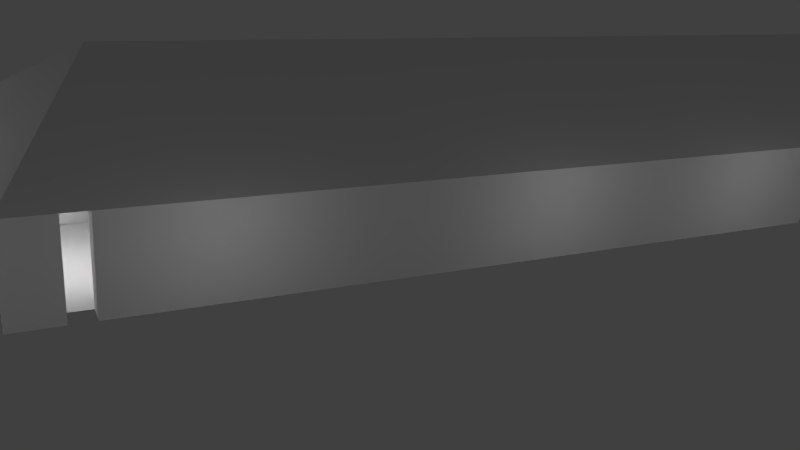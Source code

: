# Source: guardhouse.blend  (saved by Blender 2.69.0; exported with 4.5.12 LTS)
import bpy
from mathutils import Matrix  # noqa: F401  (used for matrix-valued properties, if any)

bpy.ops.wm.read_factory_settings(use_empty=True)
scene = bpy.context.scene
scene.name = 'Scene'

# ---- collections
col_collection_1 = bpy.data.collections.new('Collection 1'); scene.collection.children.link(col_collection_1)

# ---- materials (node trees are filled in below, after node groups)
mat_walls = bpy.data.materials.new('Walls')
mat_walls.alpha_threshold = 0.0
mat_walls.use_transparent_shadow = False
mat_walls.roughness = 0.5
mat_walls.line_color = (0.0, 0.0, 0.0, 1.0)

# ---- material node trees

# ---- world
world_world = bpy.data.worlds.new('World'); scene.world = world_world
world_world.color = (0.05088, 0.05088, 0.05088)
world_world.use_sun_shadow = False
world_world.sun_shadow_jitter_overblur = 0.0
world_world.cycles.sampling_method = 'MANUAL'
world_world.cycles.sample_map_resolution = 256

# ---- cameras
cam_camera = bpy.data.cameras.new('Camera')
cam_camera.clip_end = 100.0
cam_camera.lens = 35.0
cam_camera.sensor_width = 32.0
cam_camera.sensor_height = 18.0
cam_camera.ortho_scale = 7.314
cam_camera.dof.focus_distance = 0.0
cam_camera.dof.aperture_fstop = 128.0

# ---- lights
light_lamp_017 = bpy.data.lights.new('Lamp.017', 'POINT')
light_lamp_017.transmission_factor = 0.0
light_lamp_017.cutoff_distance = 30.0
light_lamp_017.energy = 100.0
light_lamp_017.shadow_buffer_clip_start = 1.001
light_lamp_017.shadow_soft_size = 0.1
light_lamp_017.shadow_maximum_resolution = 0.006
light_lamp_017.use_absolute_resolution = True
light_lamp_017.cycles.use_multiple_importance_sampling = False
light_lamp_016 = bpy.data.lights.new('Lamp.016', 'POINT')
light_lamp_016.transmission_factor = 0.0
light_lamp_016.cutoff_distance = 30.0
light_lamp_016.energy = 100.0
light_lamp_016.shadow_buffer_clip_start = 1.001
light_lamp_016.shadow_soft_size = 0.1
light_lamp_016.shadow_maximum_resolution = 0.006
light_lamp_016.use_absolute_resolution = True
light_lamp_016.cycles.use_multiple_importance_sampling = False
light_lamp_015 = bpy.data.lights.new('Lamp.015', 'POINT')
light_lamp_015.transmission_factor = 0.0
light_lamp_015.cutoff_distance = 30.0
light_lamp_015.energy = 100.0
light_lamp_015.shadow_buffer_clip_start = 1.001
light_lamp_015.shadow_soft_size = 0.1
light_lamp_015.shadow_maximum_resolution = 0.006
light_lamp_015.use_absolute_resolution = True
light_lamp_015.cycles.use_multiple_importance_sampling = False
light_lamp_014 = bpy.data.lights.new('Lamp.014', 'POINT')
light_lamp_014.transmission_factor = 0.0
light_lamp_014.cutoff_distance = 30.0
light_lamp_014.energy = 100.0
light_lamp_014.shadow_buffer_clip_start = 1.001
light_lamp_014.shadow_soft_size = 0.1
light_lamp_014.shadow_maximum_resolution = 0.006
light_lamp_014.use_absolute_resolution = True
light_lamp_014.cycles.use_multiple_importance_sampling = False
light_lamp_013 = bpy.data.lights.new('Lamp.013', 'POINT')
light_lamp_013.transmission_factor = 0.0
light_lamp_013.cutoff_distance = 30.0
light_lamp_013.energy = 100.0
light_lamp_013.shadow_buffer_clip_start = 1.001
light_lamp_013.shadow_soft_size = 0.1
light_lamp_013.shadow_maximum_resolution = 0.006
light_lamp_013.use_absolute_resolution = True
light_lamp_013.cycles.use_multiple_importance_sampling = False
light_lamp_012 = bpy.data.lights.new('Lamp.012', 'POINT')
light_lamp_012.transmission_factor = 0.0
light_lamp_012.cutoff_distance = 30.0
light_lamp_012.energy = 100.0
light_lamp_012.shadow_buffer_clip_start = 1.001
light_lamp_012.shadow_soft_size = 0.1
light_lamp_012.shadow_maximum_resolution = 0.006
light_lamp_012.use_absolute_resolution = True
light_lamp_012.cycles.use_multiple_importance_sampling = False
light_lamp_011 = bpy.data.lights.new('Lamp.011', 'POINT')
light_lamp_011.transmission_factor = 0.0
light_lamp_011.cutoff_distance = 30.0
light_lamp_011.energy = 100.0
light_lamp_011.shadow_buffer_clip_start = 1.001
light_lamp_011.shadow_soft_size = 0.1
light_lamp_011.shadow_maximum_resolution = 0.006
light_lamp_011.use_absolute_resolution = True
light_lamp_011.cycles.use_multiple_importance_sampling = False
light_lamp_010 = bpy.data.lights.new('Lamp.010', 'POINT')
light_lamp_010.transmission_factor = 0.0
light_lamp_010.cutoff_distance = 30.0
light_lamp_010.energy = 100.0
light_lamp_010.shadow_buffer_clip_start = 1.001
light_lamp_010.shadow_soft_size = 0.1
light_lamp_010.shadow_maximum_resolution = 0.006
light_lamp_010.use_absolute_resolution = True
light_lamp_010.cycles.use_multiple_importance_sampling = False
light_lamp_009 = bpy.data.lights.new('Lamp.009', 'POINT')
light_lamp_009.transmission_factor = 0.0
light_lamp_009.cutoff_distance = 30.0
light_lamp_009.energy = 100.0
light_lamp_009.shadow_buffer_clip_start = 1.001
light_lamp_009.shadow_soft_size = 0.1
light_lamp_009.shadow_maximum_resolution = 0.006
light_lamp_009.use_absolute_resolution = True
light_lamp_009.cycles.use_multiple_importance_sampling = False
light_lamp_008 = bpy.data.lights.new('Lamp.008', 'POINT')
light_lamp_008.transmission_factor = 0.0
light_lamp_008.cutoff_distance = 30.0
light_lamp_008.energy = 100.0
light_lamp_008.shadow_buffer_clip_start = 1.001
light_lamp_008.shadow_soft_size = 0.1
light_lamp_008.shadow_maximum_resolution = 0.006
light_lamp_008.use_absolute_resolution = True
light_lamp_008.cycles.use_multiple_importance_sampling = False
light_lamp_007 = bpy.data.lights.new('Lamp.007', 'POINT')
light_lamp_007.transmission_factor = 0.0
light_lamp_007.cutoff_distance = 30.0
light_lamp_007.energy = 100.0
light_lamp_007.shadow_buffer_clip_start = 1.001
light_lamp_007.shadow_soft_size = 0.1
light_lamp_007.shadow_maximum_resolution = 0.006
light_lamp_007.use_absolute_resolution = True
light_lamp_007.cycles.use_multiple_importance_sampling = False
light_lamp_006 = bpy.data.lights.new('Lamp.006', 'POINT')
light_lamp_006.transmission_factor = 0.0
light_lamp_006.cutoff_distance = 30.0
light_lamp_006.energy = 100.0
light_lamp_006.shadow_buffer_clip_start = 1.001
light_lamp_006.shadow_soft_size = 0.1
light_lamp_006.shadow_maximum_resolution = 0.006
light_lamp_006.use_absolute_resolution = True
light_lamp_006.cycles.use_multiple_importance_sampling = False
light_lamp_005 = bpy.data.lights.new('Lamp.005', 'POINT')
light_lamp_005.transmission_factor = 0.0
light_lamp_005.cutoff_distance = 30.0
light_lamp_005.energy = 100.0
light_lamp_005.shadow_buffer_clip_start = 1.001
light_lamp_005.shadow_soft_size = 0.1
light_lamp_005.shadow_maximum_resolution = 0.006
light_lamp_005.use_absolute_resolution = True
light_lamp_005.cycles.use_multiple_importance_sampling = False
light_lamp_004 = bpy.data.lights.new('Lamp.004', 'POINT')
light_lamp_004.transmission_factor = 0.0
light_lamp_004.cutoff_distance = 30.0
light_lamp_004.energy = 100.0
light_lamp_004.shadow_buffer_clip_start = 1.001
light_lamp_004.shadow_soft_size = 0.1
light_lamp_004.shadow_maximum_resolution = 0.006
light_lamp_004.use_absolute_resolution = True
light_lamp_004.cycles.use_multiple_importance_sampling = False
light_lamp_003 = bpy.data.lights.new('Lamp.003', 'POINT')
light_lamp_003.transmission_factor = 0.0
light_lamp_003.cutoff_distance = 30.0
light_lamp_003.energy = 100.0
light_lamp_003.shadow_buffer_clip_start = 1.001
light_lamp_003.shadow_soft_size = 0.1
light_lamp_003.shadow_maximum_resolution = 0.006
light_lamp_003.use_absolute_resolution = True
light_lamp_003.cycles.use_multiple_importance_sampling = False
light_lamp_002 = bpy.data.lights.new('Lamp.002', 'POINT')
light_lamp_002.transmission_factor = 0.0
light_lamp_002.cutoff_distance = 30.0
light_lamp_002.energy = 100.0
light_lamp_002.shadow_buffer_clip_start = 1.001
light_lamp_002.shadow_soft_size = 0.1
light_lamp_002.shadow_maximum_resolution = 0.006
light_lamp_002.use_absolute_resolution = True
light_lamp_002.cycles.use_multiple_importance_sampling = False
light_lamp_001 = bpy.data.lights.new('Lamp.001', 'POINT')
light_lamp_001.transmission_factor = 0.0
light_lamp_001.cutoff_distance = 30.0
light_lamp_001.energy = 100.0
light_lamp_001.shadow_buffer_clip_start = 1.001
light_lamp_001.shadow_soft_size = 0.1
light_lamp_001.shadow_maximum_resolution = 0.006
light_lamp_001.use_absolute_resolution = True
light_lamp_001.cycles.use_multiple_importance_sampling = False
light_lamp = bpy.data.lights.new('Lamp', 'POINT')
light_lamp.transmission_factor = 0.0
light_lamp.cutoff_distance = 30.0
light_lamp.energy = 100.0
light_lamp.shadow_buffer_clip_start = 1.001
light_lamp.shadow_soft_size = 0.1
light_lamp.shadow_maximum_resolution = 0.006
light_lamp.use_absolute_resolution = True
light_lamp.cycles.use_multiple_importance_sampling = False

# ---- meshes
me_cube_001 = bpy.data.meshes.new('Cube.001')
me_cube_001.from_pydata([(0.0, 0.0, 4.0), (0.0, 19.0, 4.0), (50.0, 19.0, 4.0), (50.0, 0.0, 4.0), (4.209, 9.5, 8.0), (4.209, 9.5, 8.0), (45.79, 9.5, 8.0), (45.79, 9.5, 8.0)], [], [(4, 5, 1, 0), (5, 6, 2, 1), (6, 7, 3, 2), (7, 4, 0, 3), (0, 1, 2, 3), (7, 6, 5, 4)])
me_cube_001.use_remesh_preserve_volume = False
me_cube_001.use_remesh_preserve_attributes = False
me_cube_001.use_mirror_vertex_groups = False
me_cube_001.update()
me_walls = bpy.data.meshes.new('Walls')
me_walls.from_pydata([(4.0, 10.0, 0.0), (1.0, 1.0, 0.0), (4.0, 1.0, 0.0), (1.0, 10.0, 0.0), (45.0, 10.0, 0.0), (30.0, 1.0, 0.0), (45.0, 1.0, 0.0), (30.0, 10.0, 0.0), (4.0, 9.0, 0.0), (4.0, 8.0, 0.0), (5.0, 9.0, 0.0), (5.0, 8.0, 0.0), (5.0, 10.0, 0.0), (11.0, 10.0, 0.0), (5.0, 5.0, 0.0), (11.0, 5.0, 0.0), (4.0, 3.0, 0.0), (4.0, 2.0, 0.0), (5.0, 3.0, 0.0), (5.0, 2.0, 0.0), (5.0, 4.0, 0.0), (11.0, 4.0, 0.0), (5.0, 1.0, 0.0), (11.0, 1.0, 0.0), (3.0, 1.0, 0.0), (2.0, 1.0, 0.0), (38.0, 1.0, 0.0), (37.0, 1.0, 0.0), (14.0, 16.0, 0.0), (23.0, 1.0, 0.0), (23.0, 16.0, 0.0), (14.0, 1.0, 0.0), (23.0, 8.0, 0.0), (23.0, 5.0, 0.0), (23.0, 7.0, 0.0), (30.0, 6.0, 0.0), (23.0, 6.0, 0.0), (30.0, 5.0, 0.0), (30.0, 8.0, 0.0), (30.0, 7.0, 0.0), (25.0, 8.0, 0.0), (28.0, 16.0, 0.0), (28.0, 8.0, 0.0), (25.0, 16.0, 0.0), (34.0, 18.0, 0.0), (30.0, 11.0, 0.0), (34.0, 11.0, 0.0), (30.0, 18.0, 0.0), (28.0, 13.0, 0.0), (30.0, 14.0, 0.0), (30.0, 13.0, 0.0), (30.0, 16.0, 0.0), (30.0, 15.0, 0.0), (41.0, 18.0, 0.0), (41.0, 11.0, 0.0), (34.0, 15.0, 0.0), (34.0, 14.0, 0.0), (4.0, 10.0, 4.0), (1.0, 1.0, 4.0), (4.0, 1.0, 4.0), (1.0, 10.0, 4.0), (45.0, 10.0, 4.0), (30.0, 1.0, 4.0), (45.0, 1.0, 4.0), (30.0, 10.0, 4.0), (4.0, 9.0, 4.0), (4.0, 8.0, 4.0), (5.0, 9.0, 4.0), (5.0, 8.0, 4.0), (5.0, 10.0, 4.0), (11.0, 10.0, 4.0), (5.0, 5.0, 4.0), (11.0, 5.0, 4.0), (4.0, 3.0, 4.0), (4.0, 2.0, 4.0), (5.0, 3.0, 4.0), (5.0, 2.0, 4.0), (5.0, 4.0, 4.0), (11.0, 4.0, 4.0), (5.0, 1.0, 4.0), (11.0, 1.0, 4.0), (3.0, 1.0, 4.0), (2.0, 1.0, 4.0), (38.0, 1.0, 4.0), (37.0, 1.0, 4.0), (14.0, 16.0, 4.0), (23.0, 1.0, 4.0), (23.0, 16.0, 4.0), (14.0, 1.0, 4.0), (23.0, 8.0, 4.0), (23.0, 5.0, 4.0), (23.0, 7.0, 4.0), (23.0, 6.0, 4.0), (30.0, 5.0, 4.0), (30.0, 8.0, 4.0), (25.0, 8.0, 4.0), (28.0, 16.0, 4.0), (28.0, 8.0, 4.0), (25.0, 16.0, 4.0), (34.0, 18.0, 4.0), (30.0, 11.0, 4.0), (34.0, 11.0, 4.0), (30.0, 18.0, 4.0), (28.0, 13.0, 4.0), (30.0, 14.0, 4.0), (30.0, 13.0, 4.0), (30.0, 16.0, 4.0), (30.0, 15.0, 4.0), (41.0, 18.0, 4.0), (41.0, 11.0, 4.0), (34.0, 15.0, 4.0), (34.0, 14.0, 4.0), (45.0, 1.0, 4.0), (50.0, 1.0, 4.0), (50.0, 1.0, 0.0), (1.0, 19.0, 0.0), (50.0, 19.0, 0.0), (1.0, 10.0, 4.0), (50.0, 1.0, 4.0), (1.0, 19.0, 4.0), (50.0, 19.0, 4.0), (13.98, 19.0, 4.0), (14.0, 9.636, 4.0), (24.2, 19.0, 4.0), (29.77, 19.0, 4.0), (41.08, 19.0, 4.0), (50.0, 12.04, 4.0), (0.0, 1.0, 0.0), (0.0, 1.0, 4.0), (30.0, 14.0, 0.0), (30.0, 13.0, 0.0), (30.0, 14.0, 4.0), (30.0, 13.0, 4.0), (30.0, 16.0, 0.0), (30.0, 15.0, 0.0), (30.0, 16.0, 4.0), (30.0, 15.0, 4.0), (34.0, 11.0, 0.0), (34.0, 14.0, 0.0), (34.0, 11.0, 4.0), (34.0, 14.0, 4.0), (34.0, 18.0, 0.0), (34.0, 15.0, 0.0), (34.0, 18.0, 4.0), (34.0, 15.0, 4.0), (23.0, 7.0, 4.0), (23.0, 8.0, 4.0), (23.0, 7.0, 0.0), (23.0, 8.0, 0.0), (23.0, 5.0, 0.0), (23.0, 6.0, 0.0), (23.0, 5.0, 4.0), (23.0, 6.0, 4.0), (23.0, 5.0, 0.0), (23.0, 6.0, 0.0), (23.0, 5.0, 4.0), (23.0, 6.0, 4.0), (23.0, 7.0, 4.0), (23.0, 8.0, 4.0), (23.0, 7.0, 0.0), (23.0, 8.0, 0.0), (23.0, 5.0, 0.0), (23.0, 6.0, 0.0), (23.0, 5.0, 4.0), (23.0, 6.0, 4.0), (24.0, 7.0, 4.0), (24.0, 8.0, 4.0), (24.0, 7.0, 0.0), (24.0, 8.0, 0.0), (24.0, 5.0, 0.0), (24.0, 6.0, 0.0), (24.0, 5.0, 4.0), (24.0, 6.0, 4.0), (35.0, 11.0, 0.0), (35.0, 14.0, 0.0), (35.0, 11.0, 4.0), (35.0, 14.0, 4.0), (35.0, 18.0, 0.0), (35.0, 15.0, 0.0), (35.0, 18.0, 4.0), (35.0, 15.0, 4.0), (29.0, 14.0, 0.0), (29.0, 13.0, 0.0), (29.0, 14.0, 4.0), (29.0, 13.0, 4.0), (29.0, 16.0, 0.0), (29.0, 15.0, 0.0), (29.0, 16.0, 4.0), (29.0, 15.0, 4.0), (1.0, 0.0, 0.0), (4.0, 0.0, 0.0), (30.0, 0.0, 0.0), (45.0, 0.0, 0.0), (5.0, 0.0, 0.0), (11.0, 0.0, 0.0), (3.0, 0.0, 0.0), (2.0, 0.0, 0.0), (38.0, 0.0, 0.0), (37.0, 0.0, 0.0), (23.0, 0.0, 0.0), (14.0, 0.0, 0.0), (1.0, 0.0, 4.0), (4.0, 0.0, 4.0), (30.0, 0.0, 4.0), (45.0, 0.0, 4.0), (5.0, 0.0, 4.0), (11.0, 0.0, 4.0), (3.0, 0.0, 4.0), (2.0, 0.0, 4.0), (38.0, 0.0, 4.0), (37.0, 0.0, 4.0), (23.0, 0.0, 4.0), (14.0, 0.0, 4.0), (45.0, 0.0, 4.0), (50.0, 0.0, 4.0), (50.0, 0.0, 0.0), (0.0, 0.0, 0.0), (0.0, 0.0, 4.0), (0.0, 1.0, 0.0), (0.0, 10.0, 0.0), (0.0, 1.0, 4.0), (0.0, 10.0, 4.0), (0.0, 19.0, 0.0), (0.0, 10.0, 4.0), (0.0, 19.0, 4.0)], [(63, 112)], [(5, 27, 26, 6, 4, 7, 38, 39, 35, 37), (9, 11, 10, 8), (17, 19, 18, 16), (19, 22, 23, 21, 20, 18), (11, 14, 15, 13, 12, 10), (1, 25, 24, 2, 17, 16, 9, 8, 0, 3), (35, 39, 38, 42, 40, 32, 34, 36, 33, 37), (29, 33, 36, 34, 32, 30, 28, 31), (42, 48, 41, 43, 40), (45, 46, 56, 55, 44, 47, 51, 52, 49, 50), (49, 52, 51, 41, 48, 50), (46, 54, 53, 44, 55, 56), (4, 61, 64, 7), (33, 90, 93, 37), (21, 78, 77, 20), (63, 83, 209, 204), (32, 89, 87, 30), (14, 71, 72, 15), (56, 46, 101, 111), (5, 27, 198, 191), (8, 65, 57, 0), (43, 98, 95, 40), (15, 72, 70, 13), (48, 103, 105, 50), (115, 119, 224, 222), (33, 36, 92, 90), (11, 68, 71, 14), (44, 99, 102, 47), (27, 84, 210, 198), (38, 94, 97, 42), (20, 18, 75, 77), (51, 106, 96, 41), (2, 17, 74, 59), (7, 64, 94, 38), (16, 73, 66, 9), (45, 100, 101, 46), (29, 86, 90, 33), (29, 5, 191, 199), (54, 109, 108, 53), (0, 57, 60, 3), (50, 105, 104, 49), (128, 217, 201, 58), (9, 11, 68, 66), (42, 97, 103, 48), (19, 22, 79, 76), (46, 101, 109, 54), (34, 32, 89, 91), (6, 63, 204, 192), (47, 102, 106, 51), (30, 87, 85, 28), (10, 67, 65, 8), (41, 96, 98, 43), (23, 80, 78, 21), (53, 108, 99, 44), (37, 93, 62, 5), (17, 19, 76, 74), (28, 85, 122, 88, 31), (13, 70, 69, 12), (40, 95, 89, 32), (55, 110, 99, 44), (6, 63, 61, 4), (52, 107, 106, 51), (18, 75, 73, 16), (50, 105, 100, 45), (12, 69, 67, 10), (25, 82, 208, 196), (88, 212, 211, 86), (113, 112, 213, 214), (24, 2, 190, 195), (114, 116, 120, 126, 118), (115, 116, 120, 125, 124, 123, 121, 119), (117, 3, 219, 223), (88, 122, 70, 80), (57, 65, 67, 69), (74, 59, 79, 76), (57, 119, 117), (57, 69, 119), (122, 85, 70), (70, 85, 121, 119, 69), (85, 87, 123, 121), (98, 123, 87), (87, 89, 95, 98), (62, 93, 90, 86), (98, 96, 106, 102, 124, 123), (102, 99, 108, 125, 124), (94, 64, 100, 105, 103, 97), (64, 61, 109, 101, 100), (108, 109, 61, 126, 120, 125), (126, 61, 112, 118), (68, 66, 73, 75, 77, 71), (72, 71, 77, 78), (112, 6, 192, 213), (130, 129, 131, 132), (134, 133, 135, 136), (138, 137, 139, 140), (142, 144, 143, 141), (147, 145, 146, 148), (149, 150, 152, 151), (153, 155, 156, 154), (161, 163, 171, 169), (164, 162, 170, 172), (156, 154, 162, 164), (153, 155, 163, 161), (155, 156, 164, 163), (154, 153, 161, 162), (148, 147, 159, 160), (145, 146, 158, 157), (146, 148, 160, 158), (147, 145, 157, 159), (167, 168, 166, 165), (169, 170, 172, 171), (163, 171, 172, 164), (162, 161, 169, 170), (160, 159, 167, 168), (157, 165, 166, 158), (158, 160, 168, 166), (159, 167, 165, 157), (174, 176, 175, 173), (178, 177, 179, 180), (144, 142, 178, 180), (141, 143, 179, 177), (143, 144, 180, 179), (142, 141, 177, 178), (139, 137, 173, 175), (138, 140, 176, 174), (140, 139, 175, 176), (137, 138, 174, 173), (182, 181, 183, 184), (186, 188, 187, 185), (136, 188, 186, 134), (133, 135, 187, 185), (135, 187, 188, 136), (134, 133, 185, 186), (129, 181, 183, 131), (132, 130, 182, 184), (131, 183, 184, 132), (130, 129, 181, 182), (189, 196, 208, 201), (195, 190, 202, 207), (197, 192, 204, 209), (193, 194, 206, 205), (200, 199, 211, 212), (191, 198, 210, 203), (205, 202, 190, 193), (212, 206, 194, 200), (211, 199, 191, 203), (213, 192, 215, 214), (217, 216, 189, 201), (1, 127, 216, 189), (80, 206, 212, 88), (81, 24, 195, 207), (59, 202, 205, 79), (1, 25, 196, 189), (29, 31, 200, 199), (80, 79, 205, 206), (6, 114, 215, 192), (26, 6, 192, 197), (114, 113, 214, 215), (84, 62, 203, 210), (83, 26, 197, 209), (127, 216, 217, 128), (62, 86, 211, 203), (22, 23, 194, 193), (59, 81, 207, 202), (31, 23, 194, 200), (82, 58, 201, 208), (22, 2, 190, 193), (219, 218, 220, 221), (219, 223, 224, 222), (119, 224, 223, 117), (3, 115, 222, 219), (60, 3, 219, 221), (1, 58, 220, 218), (58, 60, 221, 220), (3, 1, 218, 219), (3, 117, 58, 1)])
_uv = me_walls.uv_layers.new(name='UVMap')
_uv.uv.foreach_set('vector', [0.6599, 0.4638, 0.7827, 0.4638, 0.8002, 0.4638, 0.923, 0.4638, 0.923, 0.3059, 0.6599, 0.3059, 0.6599, 0.341, 0.6599, 0.3586, 0.6599, 0.3761, 0.6599, 0.3936, 0.6491, 0.4912, 0.6491, 0.4737, 0.6316, 0.4737, 0.6316, 0.4912, 0.7544, 0.4912, 0.7544, 0.4737, 0.7368, 0.4737, 0.7368, 0.4912, 0.7894, 0.4262, 0.8069, 0.4262, 0.8069, 0.3209, 0.7543, 0.3209, 0.7543, 0.4262, 0.7718, 0.4262, 0.7172, 0.4149, 0.7699, 0.4149, 0.7699, 0.3097, 0.6822, 0.3097, 0.6822, 0.4149, 0.6997, 0.4149, 0.8732, 0.3957, 0.8732, 0.3782, 0.8732, 0.3606, 0.8732, 0.3431, 0.8556, 0.3431, 0.8381, 0.3431, 0.7504, 0.3431, 0.7328, 0.3431, 0.7153, 0.3431, 0.7153, 0.3957, 0.6698, 0.364, 0.6698, 0.3815, 0.6698, 0.3991, 0.7049, 0.3991, 0.7575, 0.3991, 0.7926, 0.3991, 0.7926, 0.3815, 0.7926, 0.364, 0.7926, 0.3464, 0.6698, 0.3464, 0.9509, 0.2747, 0.8807, 0.2747, 0.8632, 0.2747, 0.8456, 0.2747, 0.8281, 0.2747, 0.6878, 0.2747, 0.6878, 0.4326, 0.9509, 0.4326, 0.7718, 0.4467, 0.7718, 0.359, 0.7718, 0.3063, 0.7191, 0.3063, 0.7191, 0.4467, 0.8159, 0.4007, 0.8159, 0.3305, 0.7633, 0.3305, 0.7458, 0.3305, 0.6931, 0.3305, 0.6931, 0.4007, 0.7282, 0.4007, 0.7458, 0.4007, 0.7633, 0.4007, 0.7809, 0.4007, 0.7523, 0.3618, 0.7523, 0.3443, 0.7523, 0.3267, 0.7172, 0.3267, 0.7172, 0.3794, 0.7523, 0.3794, 0.8206, 0.4289, 0.8206, 0.3061, 0.6978, 0.3061, 0.6978, 0.4289, 0.7505, 0.4289, 0.768, 0.4289, 0.01955, 0.7598, 0.01955, 0.9971, 0.9094, 0.9971, 0.9094, 0.7598, 0.2928, 0.7619, 0.2928, 0.9898, 0.6918, 0.9898, 0.6918, 0.7619, 0.3493, 0.7626, 0.3493, 0.9934, 0.6955, 0.9934, 0.6955, 0.7626, 0.0, 0.0, 0.0, 0.0, 0.6588, 0.9945, 0.2244, 0.9952, 0.2928, 0.759, 0.2928, 0.994, 0.7628, 0.994, 0.7628, 0.759, 0.3406, 0.7601, 0.3406, 0.9884, 0.6829, 0.9884, 0.6829, 0.7601, 0.5896, 0.9887, 0.4187, 0.9887, 0.4187, 0.7607, 0.5896, 0.7607, 0.614, 0.2632, 0.614, 0.1404, 0.614, 0.1404, 0.614, 0.2632, 0.5581, 0.9946, 0.5581, 0.7578, 0.4989, 0.7578, 0.4989, 0.9946, 0.4335, 0.7591, 0.4335, 0.9847, 0.8846, 0.9847, 0.8846, 0.7591, 0.2508, 0.7615, 0.2508, 0.9944, 0.5419, 0.9944, 0.5419, 0.7615, 0.6098, 0.9938, 0.6098, 0.7637, 0.4947, 0.7637, 0.4947, 0.9938, -0.7914, 0.8596, -0.7914, 0.9986, -0.7914, 0.9986, -0.7914, 0.8596, 0.8772, 0.5965, 0.8596, 0.5965, 0.8596, 0.5263, 0.8772, 0.5263, 0.4241, 0.7584, 0.4241, 0.9921, 0.5994, 0.9921, 0.5994, 0.7584, 0.3171, 0.7649, 0.3171, 0.9911, 0.5433, 0.9911, 0.5433, 0.7649, 0.0, 0.0, 0.0, 0.0, 0.6883, 0.7573, 0.0, 0.0, 0.7248, 0.9882, 0.7248, 0.7586, 0.61, 0.7586, 0.61, 0.9882, 0.6342, 0.9907, 0.5754, 0.9907, 0.5754, 0.7554, 0.6342, 0.7554, 0.7732, 0.7768, 0.7732, 0.9791, 0.8744, 0.9791, 0.8744, 0.7768, 0.487, 0.7639, 0.5441, 0.7639, 0.5441, 0.9923, 0.487, 0.9923, 0.6667, 0.614, 0.6667, 0.6842, 0.7018, 0.6842, 0.7018, 0.614, 0.4348, 0.7582, 0.4348, 0.9924, 0.7275, 0.9924, 0.7275, 0.7582, 0.3501, 0.7636, 0.3501, 0.9924, 0.579, 0.9924, 0.579, 0.7636, 0.6045, 0.9891, 0.6045, 0.7593, 0.3747, 0.7593, 0.3747, 0.9891, 0.0, 0.0, 0.0, 0.0, 0.4737, 0.5439, 0.0, 0.0, 0.7485, 0.9926, 0.7485, 0.7618, 0.3446, 0.7618, 0.3446, 0.9926, 0.5533, 0.9961, 0.5533, 0.7601, 0.3763, 0.7601, 0.3763, 0.9961, 0.5469, 0.9948, 0.5469, 0.7634, 0.489, 0.7634, 0.489, 0.9948, 0.0, 0.0, 0.0, 0.0, 0.9649, 0.8246, 0.0, 0.0, 0.4844, 0.9912, 0.4264, 0.9912, 0.4264, 0.7594, 0.4844, 0.7594, 0.5676, 0.7616, 0.5676, 0.9907, 0.8541, 0.9907, 0.8541, 0.7616, 0.5203, 0.9875, 0.4635, 0.9875, 0.4635, 0.7603, 0.5203, 0.7603, 0.2568, 0.761, 0.2568, 0.9919, 0.6608, 0.9919, 0.6608, 0.761, 0.5237, 0.9958, 0.4647, 0.9958, 0.4647, 0.7595, 0.5237, 0.7595, 0.2244, 0.7587, 0.2244, 0.9952, 0.2244, 0.9952, 0.2244, 0.7587, 0.4487, 0.9935, 0.4487, 0.7579, 0.3309, 0.7579, 0.3309, 0.9935, 0.1153, 0.7602, 0.1153, 0.9891, 0.6305, 0.9891, 0.6305, 0.7602, 0.4739, 0.757, 0.4739, 0.9898, 0.5321, 0.9898, 0.5321, 0.757, 0.8001, 0.7559, 0.8001, 1.0, 0.9474, 1.0, 0.9474, 0.7559, 0.3543, 0.7614, 0.3543, 0.9914, 0.5268, 0.9914, 0.5268, 0.7614, 0.2593, 0.7599, 0.2593, 0.9931, 0.6674, 0.9931, 0.6674, 0.7599, 0.9298, 0.6316, 0.9298, 0.7018, 1.0, 0.7018, 1.0, 0.6316, 0.8421, 0.5263, 0.8421, 0.5439, 0.7719, 0.5439, 0.7719, 0.5263, 0.06522, 0.7583, 0.06522, 0.9924, 0.4377, 0.9924, 0.9431, 0.9924, 0.9431, 0.7583, 0.7098, 0.9958, 0.7098, 0.7633, 0.361, 0.7633, 0.361, 0.9958, 0.5171, 0.7582, 0.5171, 0.9933, 0.6346, 0.9933, 0.6346, 0.7582, 0.3968, 0.765, 0.3968, 0.9903, 0.5658, 0.9903, 0.5658, 0.765, 0.2244, 0.7587, 0.2244, 0.9952, 0.7564, 0.9952, 0.7564, 0.7587, 0.6244, 0.7608, 0.6244, 0.9921, 0.6822, 0.9921, 0.6822, 0.7608, 0.5834, 0.7586, 0.5834, 0.9943, 0.6423, 0.9943, 0.6423, 0.7586, 0.4616, 0.7633, 0.4616, 0.9944, 0.5772, 0.9944, 0.5772, 0.7633, 0.6272, 0.9878, 0.6272, 0.7597, 0.5702, 0.7597, 0.5702, 0.9878, 0.4749, 0.7569, 0.4755, 0.9962, 0.4096, 0.9966, 0.4097, 0.7572, 0.0, 0.0, 0.0, 0.0, 0.1902, 0.9926, 0.0, 0.0, 0.0, 0.0, 0.0, 0.0, 0.9474, 0.9298, 0.0, 0.0, 0.7719, 0.5088, 0.7719, 0.4912, 0.7719, 0.4912, 0.7719, 0.5088, 0.614, 0.3158, 0.614, 0.0, 0.6842, 0.0, 0.6842, 0.122, 0.6842, 0.3158, -0.7914, 0.8596, 1.651, 0.8596, 1.651, 0.9986, 1.206, 0.9986, 0.6429, 0.9986, 0.3651, 0.9986, -0.1444, 0.9986, -0.7914, 0.9986, 0.0, 0.0, 0.0, 0.0, 0.5965, 0.614, 0.0, 0.0, 0.09403, 0.02597, 0.02256, 0.02597, 0.01955, 0.0508, 0.09403, 0.0508, 0.05261, 0.0456, 0.07015, 0.0456, 0.07015, 0.02806, 0.05261, 0.02806, 0.05937, 0.05629, 0.07691, 0.05629, 0.07691, 0.03875, 0.05937, 0.03875, 0.09786, 0.02696, 0.02037, 0.05279, 0.09786, 0.05279, 0.08297, 0.03665, 0.08297, 0.03, 0.02305, 0.05663, 0.08879, 0.0346, 0.02741, 0.0346, 0.08528, 0.06354, 0.03887, 0.02401, 0.02675, 0.04824, 0.02683, 0.06036, 0.07926, 0.06036, 0.06311, 0.02401, 0.06164, 0.06175, 0.06164, 0.02375, 0.04897, 0.01868, 0.04897, 0.06184, 0.08162, 0.02661, 0.02899, 0.04062, 0.08162, 0.0617, 0.01885, 0.05374, 0.09553, 0.05374, 0.09553, 0.03457, 0.01885, 0.03457, 0.0836, 0.05603, 0.0836, 0.02784, 0.03428, 0.02784, 0.03428, 0.05603, 0.03554, 0.05681, 0.06589, 0.05681, 0.08612, 0.05681, 0.08612, 0.03657, 0.08384, 0.02646, 0.02747, 0.02646, 0.07579, 0.0348, 0.06013, 0.0348, 0.03274, 0.0348, 0.03243, 0.05235, 0.07667, 0.05235, 0.09561, 0.03948, 0.0725, 0.03948, 0.06095, 0.03948, 0.03784, 0.03948, 0.03784, 0.06259, 0.09561, 0.06259, 0.02408, 0.05224, 0.09535, 0.05224, 0.07634, 0.03469, 0.04309, 0.03469, 0.02408, 0.03469, 0.03749, 0.06075, 0.06852, 0.06075, 0.07296, 0.04302, 0.06389, 0.02085, 0.03306, 0.02085, 0.03306, 0.0604, 0.02584, 0.05541, 0.03936, 0.02233, 0.0989, 0.02233, 0.0989, 0.05541, 0.02555, 0.03473, 0.02555, 0.04656, 0.08472, 0.04656, 0.08472, 0.03473, 0.07289, 0.03473, 0.06105, 0.03473, 0.09153, 0.03764, 0.02331, 0.03764, 0.02331, 0.04901, 0.09153, 0.04901, 0.0, 0.0, 0.0, 0.0, 0.8596, 0.9298, 0.0, 0.0, 0.5469, 0.9948, 0.489, 0.9948, 0.489, 0.7634, 0.5469, 0.7634, 0.6244, 0.7608, 0.6822, 0.7608, 0.6822, 0.9921, 0.6244, 0.9921, 0.5896, 0.9887, 0.4187, 0.9887, 0.4187, 0.7607, 0.5896, 0.7607, 0.3968, 0.765, 0.3968, 0.9903, 0.5658, 0.9903, 0.5658, 0.765, 0.5237, 0.9958, 0.5237, 0.7595, 0.4647, 0.7595, 0.4647, 0.9958, 0.5059, 0.9882, 0.4497, 0.9882, 0.4497, 0.7633, 0.5059, 0.7633, 0.5059, 0.9882, 0.5059, 0.7633, 0.4497, 0.7633, 0.4497, 0.9882, 0.5059, 0.9882, 0.5059, 0.7633, 0.5059, 0.7633, 0.5059, 0.9882, 0.4497, 0.7633, 0.4497, 0.9882, 0.4497, 0.9882, 0.4497, 0.7633, 0.4497, 0.7633, 0.4497, 0.9882, 0.4497, 0.9882, 0.4497, 0.7633, 0.5059, 0.9882, 0.5059, 0.7633, 0.5059, 0.7633, 0.5059, 0.9882, 0.5059, 0.7633, 0.4497, 0.7633, 0.4497, 0.7633, 0.5059, 0.7633, 0.4497, 0.9882, 0.5059, 0.9882, 0.5059, 0.9882, 0.4497, 0.9882, 0.4647, 0.9958, 0.5237, 0.9958, 0.5237, 0.9958, 0.4647, 0.9958, 0.5237, 0.7595, 0.4647, 0.7595, 0.4647, 0.7595, 0.5237, 0.7595, 0.4647, 0.7595, 0.4647, 0.9958, 0.4647, 0.9958, 0.4647, 0.7595, 0.5237, 0.9958, 0.5237, 0.7595, 0.5237, 0.7595, 0.5237, 0.9958, 0.5237, 0.9958, 0.4647, 0.9958, 0.4647, 0.7595, 0.5237, 0.7595, 0.5059, 0.9882, 0.4497, 0.9882, 0.4497, 0.7633, 0.5059, 0.7633, 0.5059, 0.7633, 0.5059, 0.7633, 0.4497, 0.7633, 0.4497, 0.7633, 0.4497, 0.9882, 0.5059, 0.9882, 0.5059, 0.9882, 0.4497, 0.9882, 0.4647, 0.9958, 0.5237, 0.9958, 0.5237, 0.9958, 0.4647, 0.9958, 0.5237, 0.7595, 0.5237, 0.7595, 0.4647, 0.7595, 0.4647, 0.7595, 0.4647, 0.7595, 0.4647, 0.9958, 0.4647, 0.9958, 0.4647, 0.7595, 0.4703, 0.7593, 0.5276, 0.7593, 0.5279, 0.9953, 0.4703, 0.996, 0.5896, 0.9887, 0.5896, 0.7607, 0.4187, 0.7607, 0.4187, 0.9887, 0.3968, 0.765, 0.5658, 0.765, 0.5658, 0.9903, 0.3968, 0.9903, 0.3541, 0.9903, 0.3556, 0.7635, 0.3968, 0.765, 0.3968, 0.9903, 0.5658, 0.765, 0.5658, 0.9903, 0.5658, 0.9903, 0.5658, 0.765, 0.5658, 0.9903, 0.3968, 0.9903, 0.3968, 0.9903, 0.5658, 0.9903, 0.3968, 0.765, 0.5658, 0.765, 0.5658, 0.765, 0.3968, 0.765, 0.4187, 0.7607, 0.4187, 0.9887, 0.4187, 0.9887, 0.4187, 0.7607, 0.5896, 0.9887, 0.5896, 0.7607, 0.5896, 0.7607, 0.5896, 0.9887, 0.5896, 0.7607, 0.4187, 0.7607, 0.4187, 0.7607, 0.5896, 0.7607, 0.4187, 0.9887, 0.5896, 0.9887, 0.5896, 0.9887, 0.4187, 0.9887, 0.5469, 0.9948, 0.489, 0.9948, 0.489, 0.7634, 0.5469, 0.7634, 0.6244, 0.7608, 0.6244, 0.9921, 0.6822, 0.9921, 0.6822, 0.7608, 0.6747, 0.9921, 0.6244, 0.9921, 0.6244, 0.7608, 0.6732, 0.7593, 0.6822, 0.7608, 0.6822, 0.9921, 0.6822, 0.9921, 0.6822, 0.7608, 0.6822, 0.9921, 0.6822, 0.9921, 0.6244, 0.9921, 0.6244, 0.9921, 0.6244, 0.7608, 0.6822, 0.7608, 0.6822, 0.7608, 0.6244, 0.7608, 0.489, 0.9948, 0.489, 0.9948, 0.489, 0.7634, 0.489, 0.7634, 0.5469, 0.7634, 0.5469, 0.9948, 0.5469, 0.9948, 0.5469, 0.7634, 0.489, 0.7634, 0.489, 0.7634, 0.5469, 0.7634, 0.5469, 0.7634, 0.5469, 0.9948, 0.489, 0.9948, 0.489, 0.9948, 0.5469, 0.9948, 0.4022, 0.759, 0.4603, 0.759, 0.4603, 0.9912, 0.4022, 0.9912, 0.4981, 0.7601, 0.5567, 0.7601, 0.5567, 0.9945, 0.4981, 0.9945, 0.2434, 0.7571, 0.6588, 0.7571, 0.6588, 0.9945, 0.2434, 0.9945, 0.07476, 0.5074, 0.4315, 0.5074, 0.4315, 0.7452, 0.07476, 0.7452, 0.005607, 0.5101, 0.5214, 0.5101, 0.5214, 0.7393, 0.005607, 0.7393, 0.03242, 0.5071, 0.4441, 0.5071, 0.4441, 0.7424, 0.03242, 0.7424, 0.4907, 0.9934, 0.5488, 0.9934, 0.5488, 0.7612, 0.4907, 0.7612, 0.5525, 0.7539, 0.3746, 0.7539, 0.3746, 0.9911, 0.5525, 0.9911, 0.2307, 0.9955, 0.2307, 0.7575, 0.6472, 0.7575, 0.6472, 0.9955, 0.07805, 0.7433, 0.07805, 0.509, 0.3709, 0.509, 0.3709, 0.7433, 0.5978, 0.9905, 0.5978, 0.7563, 0.5393, 0.7563, 0.5393, 0.9905, 0.0, 0.0, 0.0, 0.0, 0.9474, 0.7544, 0.0, 0.0, 0.09403, 0.0508, 0.09403, 0.0508, 0.09403, 0.02597, 0.09403, 0.02597, 0.4827, 0.7665, 0.4819, 0.9854, 0.4311, 0.9859, 0.4317, 0.7665, 0.07691, 0.05629, 0.07691, 0.05629, 0.07691, 0.03875, 0.07691, 0.03875, 0.7719, 0.5439, 0.7719, 0.5263, 0.7719, 0.5263, 0.7719, 0.5439, 0.614, 0.386, 0.614, 0.5439, 0.614, 0.5439, 0.614, 0.386, 0.0, 0.0, 0.07691, 0.03875, 0.6956, 0.9905, 0.09403, 0.0508, 0.0, 0.0, 0.0, 0.0, 0.8596, 0.8596, 0.2244, 0.7587, 0.614, 0.1228, 0.614, 0.0, 0.614, 0.0, 0.614, 0.1228, 0.0, 0.0, 0.0, 0.0, 0.9474, 0.8596, 0.0, 0.0, 0.0, 0.0, 0.0, 0.0, 0.6883, 0.9926, 0.0, 0.0, 0.402, 0.9933, 0.4012, 0.763, 0.4432, 0.7626, 0.4432, 0.9933, 0.4646, 0.7581, 0.5073, 0.7581, 0.5064, 0.9943, 0.4646, 0.993, 0.0836, 0.05603, 0.03428, 0.05603, 0.03428, 0.05603, 0.0836, 0.05603, 0.7719, 0.4737, 0.7719, 0.3684, 0.7719, 0.3684, 0.7719, 0.4737, 0.0, 0.0, 0.0, 0.0, 0.5567, 0.9945, 0.07691, 0.05629, 0.0, 0.0, 0.7719, 0.3684, 0.4561, 0.8246, 0.614, 0.5439, 0.0, 0.0, 0.0, 0.0, 0.4603, 0.9912, 0.0, 0.0, 0.0, 0.0, 0.7719, 0.4912, 0.9474, 0.5263, 0.7719, 0.4737, 0.748, 0.9911, 0.2237, 0.9911, 0.2237, 0.7581, 0.748, 0.7581, 0.007303, 0.5098, 0.007304, 0.7419, 0.5295, 0.7419, 0.5295, 0.5098, 0.04192, 0.06732, 0.04192, 0.01678, 0.07325, 0.01678, 0.07325, 0.06732, 0.0, 0.0, -0.7914, 0.8596, 0.6667, 0.614, 0.0, 0.0, 0.3763, 0.7601, 0.3763, 0.9961, 0.3763, 0.9961, 0.3763, 0.7601, 0.0, 0.0, 0.0, 0.0, 0.2237, 0.9911, 0.0, 0.0, 0.07219, 0.03279, 0.07827, 0.05956, 0.04164, 0.05908, 0.04014, 0.02912, 0.614, 0.5439, 0.7719, 0.5439, 0.7719, 0.5439, 0.614, 0.5439, 0.8874, 0.7706, 0.8874, 0.9942, 0.1445, 0.9942, 0.1467, 0.7685])
me_walls.materials.append(mat_walls)
me_walls.use_remesh_preserve_volume = False
me_walls.use_remesh_preserve_attributes = False
me_walls.use_mirror_vertex_groups = False
me_walls.update()

# ---- objects
ob_cube = bpy.data.objects.new('Cube', me_cube_001)
ob_lamp_017 = bpy.data.objects.new('Lamp.017', light_lamp_017)
ob_lamp_016 = bpy.data.objects.new('Lamp.016', light_lamp_016)
ob_lamp_015 = bpy.data.objects.new('Lamp.015', light_lamp_015)
ob_lamp_014 = bpy.data.objects.new('Lamp.014', light_lamp_014)
ob_lamp_013 = bpy.data.objects.new('Lamp.013', light_lamp_013)
ob_lamp_012 = bpy.data.objects.new('Lamp.012', light_lamp_012)
ob_lamp_011 = bpy.data.objects.new('Lamp.011', light_lamp_011)
ob_lamp_010 = bpy.data.objects.new('Lamp.010', light_lamp_010)
ob_lamp_009 = bpy.data.objects.new('Lamp.009', light_lamp_009)
ob_lamp_008 = bpy.data.objects.new('Lamp.008', light_lamp_008)
ob_lamp_007 = bpy.data.objects.new('Lamp.007', light_lamp_007)
ob_lamp_006 = bpy.data.objects.new('Lamp.006', light_lamp_006)
ob_lamp_005 = bpy.data.objects.new('Lamp.005', light_lamp_005)
ob_lamp_004 = bpy.data.objects.new('Lamp.004', light_lamp_004)
ob_lamp_003 = bpy.data.objects.new('Lamp.003', light_lamp_003)
ob_lamp_002 = bpy.data.objects.new('Lamp.002', light_lamp_002)
ob_lamp_001 = bpy.data.objects.new('Lamp.001', light_lamp_001)
ob_walls = bpy.data.objects.new('Walls', me_walls)
ob_lamp = bpy.data.objects.new('Lamp', light_lamp)
ob_camera = bpy.data.objects.new('Camera', cam_camera)

# ---- transforms, parenting, visibility, modifiers, constraints
ob_cube.location = (0.0, 0.0, 0.0)
ob_cube.lineart.crease_threshold = 0.0
ob_lamp_017.location = (-6.408, 15.26, 3.293)
ob_lamp_017.rotation_euler = (0.6503, 0.05522, 1.866)
ob_lamp_017.lock_rotations_4d = False
ob_lamp_017.empty_display_type = 'ARROWS'
ob_lamp_017.color = (0.0, 0.0, 0.0, 0.0)
ob_lamp_017.lineart.crease_threshold = 0.0
ob_lamp_016.location = (-6.215, 5.839, 3.293)
ob_lamp_016.rotation_euler = (0.6503, 0.05522, 1.866)
ob_lamp_016.lock_rotations_4d = False
ob_lamp_016.empty_display_type = 'ARROWS'
ob_lamp_016.color = (0.0, 0.0, 0.0, 0.0)
ob_lamp_016.lineart.crease_threshold = 0.0
ob_lamp_015.location = (-5.925, -4.6, 3.293)
ob_lamp_015.rotation_euler = (0.6503, 0.05522, 1.866)
ob_lamp_015.lock_rotations_4d = False
ob_lamp_015.empty_display_type = 'ARROWS'
ob_lamp_015.color = (0.0, 0.0, 0.0, 0.0)
ob_lamp_015.lineart.crease_threshold = 0.0
ob_lamp_014.location = (7.269, -4.6, 3.293)
ob_lamp_014.rotation_euler = (0.6503, 0.05522, 1.866)
ob_lamp_014.lock_rotations_4d = False
ob_lamp_014.empty_display_type = 'ARROWS'
ob_lamp_014.color = (0.0, 0.0, 0.0, 0.0)
ob_lamp_014.lineart.crease_threshold = 0.0
ob_lamp_013.location = (21.67, -4.794, 3.293)
ob_lamp_013.rotation_euler = (0.6503, 0.05522, 1.866)
ob_lamp_013.lock_rotations_4d = False
ob_lamp_013.empty_display_type = 'ARROWS'
ob_lamp_013.color = (0.0, 0.0, 0.0, 0.0)
ob_lamp_013.lineart.crease_threshold = 0.0
ob_lamp_012.location = (32.64, -4.939, 3.293)
ob_lamp_012.rotation_euler = (0.6503, 0.05522, 1.866)
ob_lamp_012.lock_rotations_4d = False
ob_lamp_012.empty_display_type = 'ARROWS'
ob_lamp_012.color = (0.0, 0.0, 0.0, 0.0)
ob_lamp_012.lineart.crease_threshold = 0.0
ob_lamp_011.location = (44.63, -4.6, 3.293)
ob_lamp_011.rotation_euler = (0.6503, 0.05522, 1.866)
ob_lamp_011.lock_rotations_4d = False
ob_lamp_011.empty_display_type = 'ARROWS'
ob_lamp_011.color = (0.0, 0.0, 0.0, 0.0)
ob_lamp_011.lineart.crease_threshold = 0.0
ob_lamp_010.location = (37.52, 13.67, 3.293)
ob_lamp_010.rotation_euler = (0.6503, 0.05522, 1.866)
ob_lamp_010.lock_rotations_4d = False
ob_lamp_010.empty_display_type = 'ARROWS'
ob_lamp_010.color = (0.0, 0.0, 0.0, 0.0)
ob_lamp_010.lineart.crease_threshold = 0.0
ob_lamp_009.location = (32.06, 13.72, 3.293)
ob_lamp_009.rotation_euler = (0.6503, 0.05522, 1.866)
ob_lamp_009.lock_rotations_4d = False
ob_lamp_009.empty_display_type = 'ARROWS'
ob_lamp_009.color = (0.0, 0.0, 0.0, 0.0)
ob_lamp_009.lineart.crease_threshold = 0.0
ob_lamp_008.location = (42.45, 4.776, 3.293)
ob_lamp_008.rotation_euler = (0.6503, 0.05522, 1.866)
ob_lamp_008.lock_rotations_4d = False
ob_lamp_008.empty_display_type = 'ARROWS'
ob_lamp_008.color = (0.0, 0.0, 0.0, 0.0)
ob_lamp_008.lineart.crease_threshold = 0.0
ob_lamp_007.location = (33.22, 4.341, 3.293)
ob_lamp_007.rotation_euler = (0.6503, 0.05522, 1.866)
ob_lamp_007.lock_rotations_4d = False
ob_lamp_007.empty_display_type = 'ARROWS'
ob_lamp_007.color = (0.0, 0.0, 0.0, 0.0)
ob_lamp_007.lineart.crease_threshold = 0.0
ob_lamp_006.location = (26.46, 5.549, 3.293)
ob_lamp_006.rotation_euler = (0.6503, 0.05522, 1.866)
ob_lamp_006.lock_rotations_4d = False
ob_lamp_006.empty_display_type = 'ARROWS'
ob_lamp_006.color = (0.0, 0.0, 0.0, 0.0)
ob_lamp_006.lineart.crease_threshold = 0.0
ob_lamp_005.location = (26.6, 13.43, 3.293)
ob_lamp_005.rotation_euler = (0.6503, 0.05522, 1.866)
ob_lamp_005.lock_rotations_4d = False
ob_lamp_005.empty_display_type = 'ARROWS'
ob_lamp_005.color = (0.0, 0.0, 0.0, 0.0)
ob_lamp_005.lineart.crease_threshold = 0.0
ob_lamp_004.location = (18.19, 11.54, 3.293)
ob_lamp_004.rotation_euler = (0.6503, 0.05522, 1.866)
ob_lamp_004.lock_rotations_4d = False
ob_lamp_004.empty_display_type = 'ARROWS'
ob_lamp_004.color = (0.0, 0.0, 0.0, 0.0)
ob_lamp_004.lineart.crease_threshold = 0.0
ob_lamp_003.location = (18.24, 2.939, 3.293)
ob_lamp_003.rotation_euler = (0.6503, 0.05522, 1.866)
ob_lamp_003.lock_rotations_4d = False
ob_lamp_003.empty_display_type = 'ARROWS'
ob_lamp_003.color = (0.0, 0.0, 0.0, 0.0)
ob_lamp_003.lineart.crease_threshold = 0.0
ob_lamp_002.location = (7.689, 1.537, 3.372)
ob_lamp_002.rotation_euler = (0.6503, 0.05522, 1.866)
ob_lamp_002.lock_rotations_4d = False
ob_lamp_002.empty_display_type = 'ARROWS'
ob_lamp_002.color = (0.0, 0.0, 0.0, 0.0)
ob_lamp_002.lineart.crease_threshold = 0.0
ob_lamp_001.location = (7.846, 6.467, 3.293)
ob_lamp_001.rotation_euler = (0.6503, 0.05522, 1.866)
ob_lamp_001.lock_rotations_4d = False
ob_lamp_001.empty_display_type = 'ARROWS'
ob_lamp_001.color = (0.0, 0.0, 0.0, 0.0)
ob_lamp_001.lineart.crease_threshold = 0.0
ob_walls.location = (0.0, 0.0, 0.0)
ob_walls.lineart.crease_threshold = 0.0
ob_lamp.location = (2.288, 4.872, 3.293)
ob_lamp.rotation_euler = (0.6503, 0.05522, 1.866)
ob_lamp.lock_rotations_4d = False
ob_lamp.empty_display_type = 'ARROWS'
ob_lamp.color = (0.0, 0.0, 0.0, 0.0)
ob_lamp.lineart.crease_threshold = 0.0
ob_camera.location = (-0.2058, -28.45, 13.85)
ob_camera.rotation_euler = (1.223, -0.05716, -0.4512)
ob_camera.lock_rotations_4d = False
ob_camera.empty_display_type = 'ARROWS'
ob_camera.color = (0.0, 0.0, 0.0, 0.0)
ob_camera.display_type = 'WIRE'
ob_camera.lineart.crease_threshold = 0.0

# ---- collection membership
col_collection_1.objects.link(ob_cube)
col_collection_1.objects.link(ob_lamp_017)
col_collection_1.objects.link(ob_lamp_016)
col_collection_1.objects.link(ob_lamp_015)
col_collection_1.objects.link(ob_lamp_014)
col_collection_1.objects.link(ob_lamp_013)
col_collection_1.objects.link(ob_lamp_012)
col_collection_1.objects.link(ob_lamp_011)
col_collection_1.objects.link(ob_lamp_010)
col_collection_1.objects.link(ob_lamp_009)
col_collection_1.objects.link(ob_lamp_008)
col_collection_1.objects.link(ob_lamp_007)
col_collection_1.objects.link(ob_lamp_006)
col_collection_1.objects.link(ob_lamp_005)
col_collection_1.objects.link(ob_lamp_004)
col_collection_1.objects.link(ob_lamp_003)
col_collection_1.objects.link(ob_lamp_002)
col_collection_1.objects.link(ob_lamp_001)
col_collection_1.objects.link(ob_walls)
col_collection_1.objects.link(ob_lamp)
col_collection_1.objects.link(ob_camera)

# ---- scene / render settings (as saved in the file)
scene.camera = ob_camera
scene.frame_start = 1; scene.frame_end = 250; scene.frame_set(3)
scene.render.engine = 'BLENDER_EEVEE_NEXT'
scene.render.image_settings.compression = 90
scene.render.resolution_percentage = 50
scene.render.dither_intensity = 0.0
scene.cycles.use_denoising = False
scene.cycles.samples = 10
scene.cycles.sampling_pattern = 'TABULATED_SOBOL'
scene.cycles.light_sampling_threshold = 0.0
scene.cycles.use_adaptive_sampling = False
scene.cycles.use_light_tree = False
scene.cycles.blur_glossy = 0.0
scene.cycles.volume_bounces = 1
scene.cycles.pixel_filter_type = 'GAUSSIAN'
scene.cycles.sample_clamp_indirect = 0.0
scene.view_settings.view_transform = 'Standard'
bpy.context.view_layer.update()
